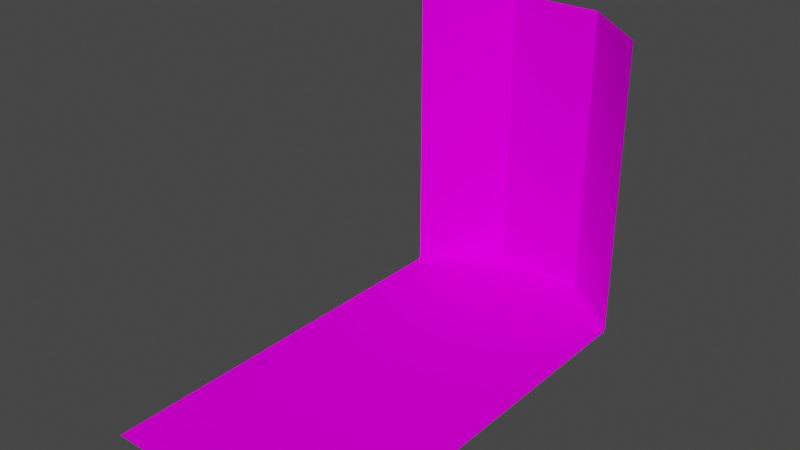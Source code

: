 # Source: stage_1.blend  (saved by Blender 4.2.66; exported with 4.5.12 LTS)
import bpy
from mathutils import Matrix  # noqa: F401  (used for matrix-valued properties, if any)

bpy.ops.wm.read_factory_settings(use_empty=True)
scene = bpy.context.scene
scene.name = 'Scene'

# ---- collections
col_collection = bpy.data.collections.new('Collection'); scene.collection.children.link(col_collection)

# ---- images (referenced by path relative to the original .blend; pixels are not part of the script)
import os
ASSET_DIR = os.environ.get("B2B_ASSET_DIR", "")  # directory of the original .blend (textures are referenced by path, not embedded)
HERE = os.path.dirname(os.path.abspath(__file__))  # packed textures are extracted next to this script under _unpacked/

def load_image(name, relpath, width, height, colorspace="sRGB"):
    """Load a texture the original file referenced (path relative to the .blend, or extracted next to this script)."""
    p = next((c for c in (os.path.join(HERE, relpath), os.path.join(ASSET_DIR, relpath)) if relpath and os.path.exists(c)), "")
    if p:
        img = bpy.data.images.load(p, check_existing=True)
        img.name = name
    else:  # same state as the original file: an image datablock whose file is absent (Cycles renders it pink)
        img = bpy.data.images.new(name, width, height)
        img.source = "FILE"
        img.filepath = "//" + (relpath or name)
    img.colorspace_settings.name = colorspace
    return img
img_room_1_png_001 = load_image('room 1.png.001', 'room 1.png', 1024, 1024, 'sRGB')

# ---- materials (node trees are filled in below, after node groups)
mat_x = bpy.data.materials.new('Материал')
mat_x.use_transparent_shadow = False

# ---- material node trees
mat_x.use_nodes = True; mat_x.node_tree.nodes.clear()
_N = mat_x.node_tree.nodes; _L = mat_x.node_tree.links
n0 = _N.new('ShaderNodeOutputMaterial'); n0.name = 'Вывод материала'; n0.location = (300, 300)
n1 = _N.new('ShaderNodeBsdfPrincipled'); n1.name = 'Принципиальный BSDF'; n1.location = (-24, 309)
n1.distribution = 'GGX'
n1.subsurface_method = 'BURLEY'
n1.inputs[2].default_value = 0.0
n1.inputs[3].default_value = 0.0
n1.inputs[13].default_value = 0.0
n1.inputs[27].default_value = (0.0, 0.0, 0.0, 1.0)
n1.inputs[28].default_value = 1.0
n2 = _N.new('ShaderNodeTexImage'); n2.name = 'Изображение-текстура'; n2.location = (-397, 191)
n2.image = img_room_1_png_001
_L.new(n1.outputs[0], n0.inputs[0])
_L.new(n2.outputs[0], n1.inputs[0])
_L.new(n2.outputs[1], n1.inputs[4])
n0.is_active_output = True

# ---- world
world_world = bpy.data.worlds.new('World'); scene.world = world_world
world_world.use_nodes = True; world_world.node_tree.nodes.clear()
_N = world_world.node_tree.nodes; _L = world_world.node_tree.links
n0 = _N.new('ShaderNodeOutputWorld'); n0.name = 'World Output'; n0.location = (300, 300)
n1 = _N.new('ShaderNodeBackground'); n1.name = 'Background'; n1.location = (10, 300)
n1.inputs[0].default_value = (0.05088, 0.05088, 0.05088, 1.0)
_L.new(n1.outputs[0], n0.inputs[0])
n0.is_active_output = True
world_world.color = (0.05088, 0.05088, 0.05088)
world_world.use_sun_shadow = False
world_world.sun_shadow_jitter_overblur = 0.0

# ---- meshes
me_x = bpy.data.meshes.new('Плоскость')
me_x.from_pydata([(-1.0, -1.0, 0.0), (1.0, -1.0, 0.0), (-1.0, 1.5, 0.02751), (1.0, 1.5, 0.02751), (-1.0, 1.5, 2.544), (1.0, 1.5, 2.544), (-1.0, 1.473, 0.0), (1.0, 1.473, 0.0), (0.0, -1.0, 0.0), (0.0, 2.0, 0.02751), (0.0, 2.0, 2.544), (0.0, 1.973, 0.0), (0.4, -1.0, 0.0), (0.4, 2.0, 0.02751), (0.4, 2.0, 2.544), (0.4, 1.973, 0.0), (-0.3971, 2.0, 0.02751), (-0.3971, 2.0, 2.544), (-0.3971, 1.973, 0.0), (-0.3971, -1.0, 0.0), (-1.0, -2.0, 0.0), (1.0, -2.0, 0.0), (0.0, -2.0, 0.0), (0.4, -2.0, 0.0), (-0.3971, -2.0, 0.0)], [], [(15, 7, 3, 13), (13, 3, 5, 14), (12, 1, 7, 15), (19, 8, 11, 18), (16, 9, 10, 17), (18, 11, 9, 16), (8, 12, 15, 11), (9, 13, 14, 10), (11, 15, 13, 9), (6, 18, 16, 2), (2, 16, 17, 4), (0, 19, 18, 6), (1, 12, 23, 21), (8, 19, 24, 22), (12, 8, 22, 23), (19, 0, 20, 24)])
_uv = me_x.uv_layers.new(name='UVКарта')
_uv.uv.foreach_set('vector', [0.703, 0.5662, 0.9982, 0.5203, 0.9983, 0.5281, 0.7031, 0.574, 0.7031, 0.574, 0.9983, 0.5281, 1.0, 0.9531, 0.7048, 0.999, 0.6927, 0.1036, 0.9896, 0.1029, 0.9982, 0.5203, 0.703, 0.5662, 0.2983, 0.1046, 0.4948, 0.1041, 0.5051, 0.5667, 0.3086, 0.5672, 0.3087, 0.575, 0.5052, 0.5745, 0.5069, 0.9995, 0.3104, 1.0, 0.3086, 0.5672, 0.5051, 0.5667, 0.5052, 0.5745, 0.3087, 0.575, 0.4948, 0.1041, 0.6927, 0.1036, 0.703, 0.5662, 0.5051, 0.5667, 0.5052, 0.5745, 0.7031, 0.574, 0.7048, 0.999, 0.5069, 0.9995, 0.5051, 0.5667, 0.703, 0.5662, 0.7031, 0.574, 0.5052, 0.5745, 0.008542, 0.5228, 0.3086, 0.5672, 0.3087, 0.575, 0.008636, 0.5306, 0.008636, 0.5306, 0.3087, 0.575, 0.3104, 1.0, 0.01036, 0.9556, 0.0, 0.1054, 0.2983, 0.1046, 0.3086, 0.5672, 0.008542, 0.5228, 0.9896, 0.1029, 0.6927, 0.1036, 0.6927, 0.0007584, 0.9896, 0.0, 0.4948, 0.1041, 0.2983, 0.1046, 0.2983, 0.001766, 0.4948, 0.001264, 0.6927, 0.1036, 0.4948, 0.1041, 0.4948, 0.001264, 0.6927, 0.0007584, 0.2983, 0.1046, 0.0, 0.1054, 0.0, 0.002528, 0.2983, 0.001766])
me_x.materials.append(mat_x)
me_x.use_remesh_fix_poles = True
me_x.use_remesh_preserve_attributes = False
me_x.use_mirror_vertex_groups = False
me_x.update()

# ---- objects
ob_x = bpy.data.objects.new('Плоскость', me_x)

# ---- transforms, parenting, visibility, modifiers, constraints
ob_x.location = (0.0, 0.0, 0.0)
ob_x.lineart.crease_threshold = 0.0

# ---- collection membership
col_collection.objects.link(ob_x)

# ---- scene / render settings (as saved in the file)
scene.frame_start = 1; scene.frame_end = 250; scene.frame_set(1)
scene.render.engine = 'BLENDER_EEVEE_NEXT'
scene.cycles.use_denoising = False
scene.cycles.samples = 128
scene.cycles.sampling_pattern = 'TABULATED_SOBOL'
scene.cycles.use_adaptive_sampling = False
scene.cycles.use_light_tree = False
scene.view_settings.view_transform = 'Filmic'
bpy.context.view_layer.update()

# ---- added for rendering (the .blend has no active camera and no usable light): camera, sun
cam_auto = bpy.data.cameras.new('AutoCamera')
cam_auto.lens = 50.0
cam_auto.sensor_width = 36.0
cam_auto.clip_end = 1000.0
ob_auto_camera = bpy.data.objects.new('AutoCamera', cam_auto)
scene.collection.objects.link(ob_auto_camera)
ob_auto_camera.location = (4.76051, -5.71261, 5.08057)
ob_auto_camera.rotation_euler = (1.09748, -7.21219e-08, 0.694738)
scene.camera = ob_auto_camera
light_auto_sun = bpy.data.lights.new('AutoSun', 'SUN')
light_auto_sun.energy = 3.0
light_auto_sun.angle = 0.0523599
ob_auto_sun = bpy.data.objects.new('AutoSun', light_auto_sun)
scene.collection.objects.link(ob_auto_sun)
ob_auto_sun.rotation_euler = (0.872665, 0.174533, 0.523599)
bpy.context.view_layer.update()
